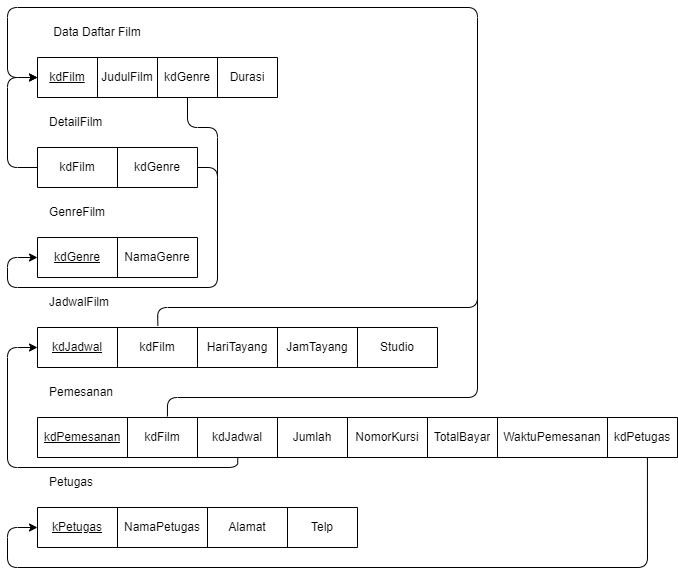

The diagram above was exported from draw.io. Its source (the exported page's mxGraphModel, read from the mxfile embedded in the PNG):
<mxGraphModel dx="-308" dy="290" grid="1" gridSize="10" guides="1" tooltips="1" connect="1" arrows="1" fold="1" page="1" pageScale="1" pageWidth="850" pageHeight="1100" math="0" shadow="0">
  <root>
    <mxCell id="0" />
    <mxCell id="1" parent="0" />
    <mxCell id="2" value="" style="shape=table;startSize=0;container=1;collapsible=0;childLayout=tableLayout;labelBackgroundColor=none;fontColor=default;fillColor=none;" parent="1" vertex="1">
      <mxGeometry x="900" y="130" width="240" height="40" as="geometry" />
    </mxCell>
    <mxCell id="3" value="" style="shape=tableRow;horizontal=0;startSize=0;swimlaneHead=0;swimlaneBody=0;top=0;left=0;bottom=0;right=0;collapsible=0;dropTarget=0;fillColor=none;points=[[0,0.5],[1,0.5]];portConstraint=eastwest;labelBackgroundColor=none;fontColor=default;" parent="2" vertex="1">
      <mxGeometry width="240" height="40" as="geometry" />
    </mxCell>
    <mxCell id="4" value="&lt;font&gt;&lt;u&gt;kdFilm&lt;/u&gt;&lt;/font&gt;" style="shape=partialRectangle;html=1;whiteSpace=wrap;connectable=0;overflow=hidden;fillColor=none;top=0;left=0;bottom=0;right=0;pointerEvents=1;labelBackgroundColor=none;fontColor=default;" parent="3" vertex="1">
      <mxGeometry width="60" height="40" as="geometry">
        <mxRectangle width="60" height="40" as="alternateBounds" />
      </mxGeometry>
    </mxCell>
    <mxCell id="5" value="&lt;font&gt;JudulFilm&lt;/font&gt;" style="shape=partialRectangle;html=1;whiteSpace=wrap;connectable=0;overflow=hidden;fillColor=none;top=0;left=0;bottom=0;right=0;pointerEvents=1;labelBackgroundColor=none;fontColor=default;" parent="3" vertex="1">
      <mxGeometry x="60" width="60" height="40" as="geometry">
        <mxRectangle width="60" height="40" as="alternateBounds" />
      </mxGeometry>
    </mxCell>
    <mxCell id="6" value="&lt;font&gt;kdGenre&lt;/font&gt;" style="shape=partialRectangle;html=1;whiteSpace=wrap;connectable=0;overflow=hidden;fillColor=none;top=0;left=0;bottom=0;right=0;pointerEvents=1;labelBackgroundColor=none;fontColor=default;" parent="3" vertex="1">
      <mxGeometry x="120" width="60" height="40" as="geometry">
        <mxRectangle width="60" height="40" as="alternateBounds" />
      </mxGeometry>
    </mxCell>
    <mxCell id="7" value="&lt;font&gt;Durasi&lt;/font&gt;" style="shape=partialRectangle;html=1;whiteSpace=wrap;connectable=0;overflow=hidden;fillColor=none;top=0;left=0;bottom=0;right=0;pointerEvents=1;labelBackgroundColor=none;fontColor=default;" parent="3" vertex="1">
      <mxGeometry x="180" width="60" height="40" as="geometry">
        <mxRectangle width="60" height="40" as="alternateBounds" />
      </mxGeometry>
    </mxCell>
    <mxCell id="9" value="&lt;font&gt;Data Daftar Film&lt;/font&gt;" style="text;strokeColor=none;align=center;fillColor=none;html=1;verticalAlign=middle;whiteSpace=wrap;rounded=0;labelBackgroundColor=none;fontColor=default;" parent="1" vertex="1">
      <mxGeometry x="900" y="90" width="120" height="30" as="geometry" />
    </mxCell>
    <mxCell id="15" value="" style="shape=table;startSize=0;container=1;collapsible=0;childLayout=tableLayout;labelBackgroundColor=none;fontColor=default;fillColor=none;" parent="1" vertex="1">
      <mxGeometry x="900" y="220" width="160" height="40" as="geometry" />
    </mxCell>
    <mxCell id="16" value="" style="shape=tableRow;horizontal=0;startSize=0;swimlaneHead=0;swimlaneBody=0;top=0;left=0;bottom=0;right=0;collapsible=0;dropTarget=0;fillColor=none;points=[[0,0.5],[1,0.5]];portConstraint=eastwest;labelBackgroundColor=none;fontColor=default;" parent="15" vertex="1">
      <mxGeometry width="160" height="40" as="geometry" />
    </mxCell>
    <mxCell id="17" value="&lt;font&gt;kdFilm&lt;/font&gt;" style="shape=partialRectangle;html=1;whiteSpace=wrap;connectable=0;overflow=hidden;fillColor=none;top=0;left=0;bottom=0;right=0;pointerEvents=1;labelBackgroundColor=none;fontColor=default;" parent="16" vertex="1">
      <mxGeometry width="80" height="40" as="geometry">
        <mxRectangle width="80" height="40" as="alternateBounds" />
      </mxGeometry>
    </mxCell>
    <mxCell id="18" value="&lt;font&gt;kdGenre&lt;/font&gt;" style="shape=partialRectangle;html=1;whiteSpace=wrap;connectable=0;overflow=hidden;fillColor=none;top=0;left=0;bottom=0;right=0;pointerEvents=1;labelBackgroundColor=none;fontColor=default;" parent="16" vertex="1">
      <mxGeometry x="80" width="80" height="40" as="geometry">
        <mxRectangle width="80" height="40" as="alternateBounds" />
      </mxGeometry>
    </mxCell>
    <mxCell id="21" value="&lt;font&gt;DetailFilm&lt;br&gt;&lt;/font&gt;" style="text;strokeColor=none;align=left;fillColor=none;html=1;verticalAlign=middle;whiteSpace=wrap;rounded=0;labelBackgroundColor=none;fontColor=default;" parent="1" vertex="1">
      <mxGeometry x="910" y="180" width="70" height="30" as="geometry" />
    </mxCell>
    <mxCell id="22" value="" style="shape=table;startSize=0;container=1;collapsible=0;childLayout=tableLayout;labelBackgroundColor=none;fontColor=default;fillColor=none;" parent="1" vertex="1">
      <mxGeometry x="900" y="310" width="160" height="40" as="geometry" />
    </mxCell>
    <mxCell id="23" value="" style="shape=tableRow;horizontal=0;startSize=0;swimlaneHead=0;swimlaneBody=0;top=0;left=0;bottom=0;right=0;collapsible=0;dropTarget=0;fillColor=none;points=[[0,0.5],[1,0.5]];portConstraint=eastwest;labelBackgroundColor=none;fontColor=default;" parent="22" vertex="1">
      <mxGeometry width="160" height="40" as="geometry" />
    </mxCell>
    <mxCell id="24" value="&lt;font&gt;&lt;u&gt;kdGenre&lt;/u&gt;&lt;/font&gt;" style="shape=partialRectangle;html=1;whiteSpace=wrap;connectable=0;overflow=hidden;fillColor=none;top=0;left=0;bottom=0;right=0;pointerEvents=1;labelBackgroundColor=none;fontColor=default;" parent="23" vertex="1">
      <mxGeometry width="80" height="40" as="geometry">
        <mxRectangle width="80" height="40" as="alternateBounds" />
      </mxGeometry>
    </mxCell>
    <mxCell id="25" value="&lt;font&gt;NamaGenre&lt;/font&gt;" style="shape=partialRectangle;html=1;whiteSpace=wrap;connectable=0;overflow=hidden;fillColor=none;top=0;left=0;bottom=0;right=0;pointerEvents=1;labelBackgroundColor=none;fontColor=default;" parent="23" vertex="1">
      <mxGeometry x="80" width="80" height="40" as="geometry">
        <mxRectangle width="80" height="40" as="alternateBounds" />
      </mxGeometry>
    </mxCell>
    <mxCell id="26" value="&lt;div style=&quot;&quot;&gt;&lt;span style=&quot;&quot;&gt;GenreFilm&lt;/span&gt;&lt;/div&gt;" style="text;strokeColor=none;align=left;fillColor=none;html=1;verticalAlign=middle;whiteSpace=wrap;rounded=0;labelBackgroundColor=none;fontColor=default;" parent="1" vertex="1">
      <mxGeometry x="910" y="270" width="70" height="30" as="geometry" />
    </mxCell>
    <mxCell id="34" value="" style="shape=table;startSize=0;container=1;collapsible=0;childLayout=tableLayout;labelBackgroundColor=none;fontColor=default;fillColor=none;" vertex="1" parent="1">
      <mxGeometry x="900" y="400" width="400" height="40" as="geometry" />
    </mxCell>
    <mxCell id="35" value="" style="shape=tableRow;horizontal=0;startSize=0;swimlaneHead=0;swimlaneBody=0;top=0;left=0;bottom=0;right=0;collapsible=0;dropTarget=0;fillColor=none;points=[[0,0.5],[1,0.5]];portConstraint=eastwest;labelBackgroundColor=none;fontColor=default;" vertex="1" parent="34">
      <mxGeometry width="400" height="40" as="geometry" />
    </mxCell>
    <mxCell id="36" value="&lt;font&gt;&lt;u&gt;kdJadwal&lt;/u&gt;&lt;/font&gt;" style="shape=partialRectangle;html=1;whiteSpace=wrap;connectable=0;overflow=hidden;fillColor=none;top=0;left=0;bottom=0;right=0;pointerEvents=1;labelBackgroundColor=none;fontColor=default;" vertex="1" parent="35">
      <mxGeometry width="80" height="40" as="geometry">
        <mxRectangle width="80" height="40" as="alternateBounds" />
      </mxGeometry>
    </mxCell>
    <mxCell id="37" value="&lt;font&gt;kdFilm&lt;/font&gt;" style="shape=partialRectangle;html=1;whiteSpace=wrap;connectable=0;overflow=hidden;fillColor=none;top=0;left=0;bottom=0;right=0;pointerEvents=1;labelBackgroundColor=none;fontColor=default;" vertex="1" parent="35">
      <mxGeometry x="80" width="80" height="40" as="geometry">
        <mxRectangle width="80" height="40" as="alternateBounds" />
      </mxGeometry>
    </mxCell>
    <mxCell id="39" value="HariTayang" style="shape=partialRectangle;html=1;whiteSpace=wrap;connectable=0;overflow=hidden;fillColor=none;top=0;left=0;bottom=0;right=0;pointerEvents=1;labelBackgroundColor=none;fontColor=default;" vertex="1" parent="35">
      <mxGeometry x="160" width="80" height="40" as="geometry">
        <mxRectangle width="80" height="40" as="alternateBounds" />
      </mxGeometry>
    </mxCell>
    <mxCell id="42" value="JamTayang" style="shape=partialRectangle;html=1;whiteSpace=wrap;connectable=0;overflow=hidden;fillColor=none;top=0;left=0;bottom=0;right=0;pointerEvents=1;labelBackgroundColor=none;fontColor=default;" vertex="1" parent="35">
      <mxGeometry x="240" width="80" height="40" as="geometry">
        <mxRectangle width="80" height="40" as="alternateBounds" />
      </mxGeometry>
    </mxCell>
    <mxCell id="41" value="Studio" style="shape=partialRectangle;html=1;whiteSpace=wrap;connectable=0;overflow=hidden;fillColor=none;top=0;left=0;bottom=0;right=0;pointerEvents=1;labelBackgroundColor=none;fontColor=default;" vertex="1" parent="35">
      <mxGeometry x="320" width="80" height="40" as="geometry">
        <mxRectangle width="80" height="40" as="alternateBounds" />
      </mxGeometry>
    </mxCell>
    <mxCell id="38" value="&lt;div style=&quot;&quot;&gt;&lt;span style=&quot;&quot;&gt;JadwalFilm&lt;/span&gt;&lt;/div&gt;" style="text;strokeColor=none;align=left;fillColor=none;html=1;verticalAlign=middle;whiteSpace=wrap;rounded=0;labelBackgroundColor=none;fontColor=default;" vertex="1" parent="1">
      <mxGeometry x="910" y="360" width="70" height="30" as="geometry" />
    </mxCell>
    <mxCell id="43" value="" style="shape=table;startSize=0;container=1;collapsible=0;childLayout=tableLayout;labelBackgroundColor=none;fontColor=default;fillColor=none;" vertex="1" parent="1">
      <mxGeometry x="900" y="490" width="640" height="40" as="geometry" />
    </mxCell>
    <mxCell id="44" value="" style="shape=tableRow;horizontal=0;startSize=0;swimlaneHead=0;swimlaneBody=0;top=0;left=0;bottom=0;right=0;collapsible=0;dropTarget=0;fillColor=none;points=[[0,0.5],[1,0.5]];portConstraint=eastwest;labelBackgroundColor=none;fontColor=default;" vertex="1" parent="43">
      <mxGeometry width="640" height="40" as="geometry" />
    </mxCell>
    <mxCell id="45" value="&lt;font&gt;&lt;u&gt;kdPemesanan&lt;/u&gt;&lt;/font&gt;" style="shape=partialRectangle;html=1;whiteSpace=wrap;connectable=0;overflow=hidden;fillColor=none;top=0;left=0;bottom=0;right=0;pointerEvents=1;labelBackgroundColor=none;fontColor=default;" vertex="1" parent="44">
      <mxGeometry width="90" height="40" as="geometry">
        <mxRectangle width="90" height="40" as="alternateBounds" />
      </mxGeometry>
    </mxCell>
    <mxCell id="46" value="&lt;font&gt;kdFilm&lt;/font&gt;" style="shape=partialRectangle;html=1;whiteSpace=wrap;connectable=0;overflow=hidden;fillColor=none;top=0;left=0;bottom=0;right=0;pointerEvents=1;labelBackgroundColor=none;fontColor=default;" vertex="1" parent="44">
      <mxGeometry x="90" width="70" height="40" as="geometry">
        <mxRectangle width="70" height="40" as="alternateBounds" />
      </mxGeometry>
    </mxCell>
    <mxCell id="47" value="kdJadwal" style="shape=partialRectangle;html=1;whiteSpace=wrap;connectable=0;overflow=hidden;fillColor=none;top=0;left=0;bottom=0;right=0;pointerEvents=1;labelBackgroundColor=none;fontColor=default;" vertex="1" parent="44">
      <mxGeometry x="160" width="80" height="40" as="geometry">
        <mxRectangle width="80" height="40" as="alternateBounds" />
      </mxGeometry>
    </mxCell>
    <mxCell id="48" value="Jumlah" style="shape=partialRectangle;html=1;whiteSpace=wrap;connectable=0;overflow=hidden;fillColor=none;top=0;left=0;bottom=0;right=0;pointerEvents=1;labelBackgroundColor=none;fontColor=default;" vertex="1" parent="44">
      <mxGeometry x="240" width="70" height="40" as="geometry">
        <mxRectangle width="70" height="40" as="alternateBounds" />
      </mxGeometry>
    </mxCell>
    <mxCell id="49" value="NomorKursi" style="shape=partialRectangle;html=1;whiteSpace=wrap;connectable=0;overflow=hidden;fillColor=none;top=0;left=0;bottom=0;right=0;pointerEvents=1;labelBackgroundColor=none;fontColor=default;" vertex="1" parent="44">
      <mxGeometry x="310" width="80" height="40" as="geometry">
        <mxRectangle width="80" height="40" as="alternateBounds" />
      </mxGeometry>
    </mxCell>
    <mxCell id="51" value="TotalBayar" style="shape=partialRectangle;html=1;whiteSpace=wrap;connectable=0;overflow=hidden;fillColor=none;top=0;left=0;bottom=0;right=0;pointerEvents=1;labelBackgroundColor=none;fontColor=default;" vertex="1" parent="44">
      <mxGeometry x="390" width="70" height="40" as="geometry">
        <mxRectangle width="70" height="40" as="alternateBounds" />
      </mxGeometry>
    </mxCell>
    <mxCell id="52" value="WaktuPemesanan" style="shape=partialRectangle;html=1;whiteSpace=wrap;connectable=0;overflow=hidden;fillColor=none;top=0;left=0;bottom=0;right=0;pointerEvents=1;labelBackgroundColor=none;fontColor=default;" vertex="1" parent="44">
      <mxGeometry x="460" width="110" height="40" as="geometry">
        <mxRectangle width="110" height="40" as="alternateBounds" />
      </mxGeometry>
    </mxCell>
    <mxCell id="53" value="kdPetugas" style="shape=partialRectangle;html=1;whiteSpace=wrap;connectable=0;overflow=hidden;fillColor=none;top=0;left=0;bottom=0;right=0;pointerEvents=1;labelBackgroundColor=none;fontColor=default;" vertex="1" parent="44">
      <mxGeometry x="570" width="70" height="40" as="geometry">
        <mxRectangle width="70" height="40" as="alternateBounds" />
      </mxGeometry>
    </mxCell>
    <mxCell id="50" value="&lt;div style=&quot;&quot;&gt;&lt;span style=&quot;&quot;&gt;Pemesanan&lt;/span&gt;&lt;/div&gt;" style="text;strokeColor=none;align=left;fillColor=none;html=1;verticalAlign=middle;whiteSpace=wrap;rounded=0;labelBackgroundColor=none;fontColor=default;" vertex="1" parent="1">
      <mxGeometry x="910" y="450" width="70" height="30" as="geometry" />
    </mxCell>
    <mxCell id="54" value="" style="shape=table;startSize=0;container=1;collapsible=0;childLayout=tableLayout;labelBackgroundColor=none;fontColor=default;fillColor=none;" vertex="1" parent="1">
      <mxGeometry x="900" y="580" width="320" height="40" as="geometry" />
    </mxCell>
    <mxCell id="55" value="" style="shape=tableRow;horizontal=0;startSize=0;swimlaneHead=0;swimlaneBody=0;top=0;left=0;bottom=0;right=0;collapsible=0;dropTarget=0;fillColor=none;points=[[0,0.5],[1,0.5]];portConstraint=eastwest;labelBackgroundColor=none;fontColor=default;" vertex="1" parent="54">
      <mxGeometry width="320" height="40" as="geometry" />
    </mxCell>
    <mxCell id="56" value="&lt;font&gt;&lt;u&gt;kPetugas&lt;/u&gt;&lt;/font&gt;" style="shape=partialRectangle;html=1;whiteSpace=wrap;connectable=0;overflow=hidden;fillColor=none;top=0;left=0;bottom=0;right=0;pointerEvents=1;labelBackgroundColor=none;fontColor=default;" vertex="1" parent="55">
      <mxGeometry width="80" height="40" as="geometry">
        <mxRectangle width="80" height="40" as="alternateBounds" />
      </mxGeometry>
    </mxCell>
    <mxCell id="57" value="&lt;font&gt;NamaPetugas&lt;/font&gt;" style="shape=partialRectangle;html=1;whiteSpace=wrap;connectable=0;overflow=hidden;fillColor=none;top=0;left=0;bottom=0;right=0;pointerEvents=1;labelBackgroundColor=none;fontColor=default;" vertex="1" parent="55">
      <mxGeometry x="80" width="90" height="40" as="geometry">
        <mxRectangle width="90" height="40" as="alternateBounds" />
      </mxGeometry>
    </mxCell>
    <mxCell id="59" value="&lt;font&gt;Alamat&lt;/font&gt;" style="shape=partialRectangle;html=1;whiteSpace=wrap;connectable=0;overflow=hidden;fillColor=none;top=0;left=0;bottom=0;right=0;pointerEvents=1;labelBackgroundColor=none;fontColor=default;" vertex="1" parent="55">
      <mxGeometry x="170" width="80" height="40" as="geometry">
        <mxRectangle width="80" height="40" as="alternateBounds" />
      </mxGeometry>
    </mxCell>
    <mxCell id="60" value="Telp" style="shape=partialRectangle;html=1;whiteSpace=wrap;connectable=0;overflow=hidden;fillColor=none;top=0;left=0;bottom=0;right=0;pointerEvents=1;labelBackgroundColor=none;fontColor=default;" vertex="1" parent="55">
      <mxGeometry x="250" width="70" height="40" as="geometry">
        <mxRectangle width="70" height="40" as="alternateBounds" />
      </mxGeometry>
    </mxCell>
    <mxCell id="58" value="&lt;font&gt;Petugas&lt;br&gt;&lt;/font&gt;" style="text;strokeColor=none;align=left;fillColor=none;html=1;verticalAlign=middle;whiteSpace=wrap;rounded=0;labelBackgroundColor=none;fontColor=default;" vertex="1" parent="1">
      <mxGeometry x="910" y="540" width="70" height="30" as="geometry" />
    </mxCell>
    <mxCell id="61" value="" style="endArrow=classic;html=1;fontColor=default;exitX=0.301;exitY=-0.037;exitDx=0;exitDy=0;exitPerimeter=0;entryX=0;entryY=0.5;entryDx=0;entryDy=0;labelBackgroundColor=none;" edge="1" parent="1" source="35" target="2">
      <mxGeometry width="50" height="50" relative="1" as="geometry">
        <mxPoint x="1040" y="370" as="sourcePoint" />
        <mxPoint x="820" y="100" as="targetPoint" />
        <Array as="points">
          <mxPoint x="1020" y="380" />
          <mxPoint x="1340" y="380" />
          <mxPoint x="1340" y="80" />
          <mxPoint x="870" y="80" />
          <mxPoint x="870" y="150" />
        </Array>
      </mxGeometry>
    </mxCell>
    <mxCell id="62" value="" style="endArrow=classic;html=1;fontColor=default;entryX=0;entryY=0.5;entryDx=0;entryDy=0;exitX=0;exitY=0.5;exitDx=0;exitDy=0;labelBackgroundColor=none;" edge="1" parent="1" source="16" target="3">
      <mxGeometry width="50" height="50" relative="1" as="geometry">
        <mxPoint x="830" y="220" as="sourcePoint" />
        <mxPoint x="880" y="170" as="targetPoint" />
        <Array as="points">
          <mxPoint x="870" y="240" />
          <mxPoint x="870" y="150" />
        </Array>
      </mxGeometry>
    </mxCell>
    <mxCell id="63" value="" style="endArrow=none;html=1;fontColor=default;exitX=0.203;exitY=-0.025;exitDx=0;exitDy=0;exitPerimeter=0;labelBackgroundColor=none;" edge="1" parent="1" source="44">
      <mxGeometry width="50" height="50" relative="1" as="geometry">
        <mxPoint x="1020" y="470" as="sourcePoint" />
        <mxPoint x="1340" y="370" as="targetPoint" />
        <Array as="points">
          <mxPoint x="1030" y="470" />
          <mxPoint x="1340" y="470" />
        </Array>
      </mxGeometry>
    </mxCell>
    <mxCell id="64" value="" style="endArrow=classic;html=1;fontColor=default;entryX=0;entryY=0.5;entryDx=0;entryDy=0;exitX=1;exitY=0.5;exitDx=0;exitDy=0;labelBackgroundColor=none;" edge="1" parent="1" source="16" target="23">
      <mxGeometry width="50" height="50" relative="1" as="geometry">
        <mxPoint x="1080" y="240" as="sourcePoint" />
        <mxPoint x="1140" y="300" as="targetPoint" />
        <Array as="points">
          <mxPoint x="1080" y="240" />
          <mxPoint x="1080" y="360" />
          <mxPoint x="870" y="360" />
          <mxPoint x="870" y="330" />
        </Array>
      </mxGeometry>
    </mxCell>
    <mxCell id="65" value="" style="endArrow=none;html=1;fontColor=default;labelBackgroundColor=none;" edge="1" parent="1">
      <mxGeometry width="50" height="50" relative="1" as="geometry">
        <mxPoint x="1080" y="250" as="sourcePoint" />
        <mxPoint x="1050" y="170" as="targetPoint" />
        <Array as="points">
          <mxPoint x="1080" y="200" />
          <mxPoint x="1050" y="200" />
        </Array>
      </mxGeometry>
    </mxCell>
    <mxCell id="66" value="" style="endArrow=classic;html=1;fontColor=default;entryX=0;entryY=0.5;entryDx=0;entryDy=0;exitX=0.313;exitY=1.002;exitDx=0;exitDy=0;exitPerimeter=0;labelBackgroundColor=none;" edge="1" parent="1" source="44" target="34">
      <mxGeometry width="50" height="50" relative="1" as="geometry">
        <mxPoint x="1100" y="540" as="sourcePoint" />
        <mxPoint x="880" y="420" as="targetPoint" />
        <Array as="points">
          <mxPoint x="1100" y="540" />
          <mxPoint x="870" y="540" />
          <mxPoint x="870" y="420" />
        </Array>
      </mxGeometry>
    </mxCell>
    <mxCell id="67" value="" style="endArrow=classic;html=1;fontColor=default;entryX=0;entryY=0.5;entryDx=0;entryDy=0;exitX=0.953;exitY=1;exitDx=0;exitDy=0;exitPerimeter=0;labelBackgroundColor=none;" edge="1" parent="1" source="44" target="55">
      <mxGeometry width="50" height="50" relative="1" as="geometry">
        <mxPoint x="1600" y="630" as="sourcePoint" />
        <mxPoint x="910" y="670" as="targetPoint" />
        <Array as="points">
          <mxPoint x="1510" y="640" />
          <mxPoint x="870" y="640" />
          <mxPoint x="870" y="600" />
        </Array>
      </mxGeometry>
    </mxCell>
  </root>
</mxGraphModel>